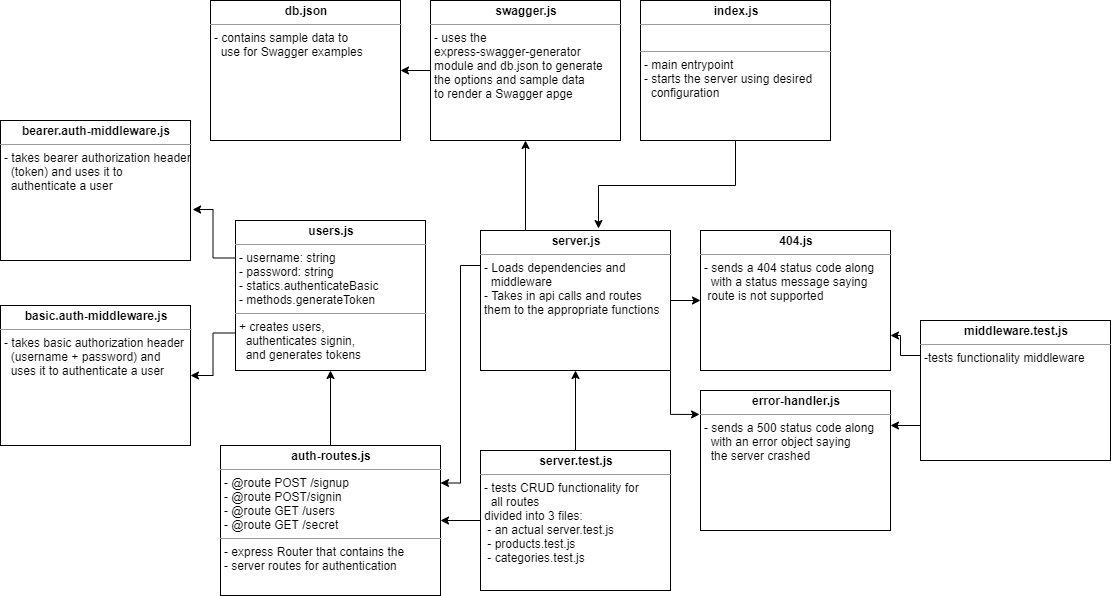

The diagram above was exported from draw.io. Its source (the exported page's mxGraphModel, read from the mxfile embedded in the PNG):
<mxGraphModel dx="2062" dy="1154" grid="1" gridSize="10" guides="1" tooltips="1" connect="1" arrows="1" fold="1" page="1" pageScale="1" pageWidth="1169" pageHeight="826" background="#ffffff" math="0" shadow="0">
  <root>
    <mxCell id="0" />
    <mxCell id="1" parent="0" />
    <mxCell id="6HCYbMGJ-Cd4r67YXehL-2" style="edgeStyle=orthogonalEdgeStyle;rounded=0;orthogonalLoop=1;jettySize=auto;html=1;exitX=0.5;exitY=1;exitDx=0;exitDy=0;entryX=0.621;entryY=-0.014;entryDx=0;entryDy=0;entryPerimeter=0;" parent="1" source="Q3TcX09BlYtKUub5XQqZ-42" target="uk9tYBDSgavBsX28dxRH-1" edge="1">
      <mxGeometry relative="1" as="geometry" />
    </mxCell>
    <mxCell id="Q3TcX09BlYtKUub5XQqZ-42" value="&lt;p style=&quot;margin: 0px ; margin-top: 4px ; text-align: center&quot;&gt;&lt;b&gt;index.js&lt;/b&gt;&lt;/p&gt;&lt;hr size=&quot;1&quot;&gt;&lt;p style=&quot;margin: 0px ; margin-left: 4px&quot;&gt;&lt;br&gt;&lt;/p&gt;&lt;hr size=&quot;1&quot;&gt;&lt;p style=&quot;margin: 0px ; margin-left: 4px&quot;&gt;- main entrypoint&lt;/p&gt;&lt;p style=&quot;margin: 0px ; margin-left: 4px&quot;&gt;- starts the server using desired&lt;br&gt;&lt;/p&gt;&lt;p style=&quot;margin: 0px ; margin-left: 4px&quot;&gt;&amp;nbsp; configuration&lt;/p&gt;" style="verticalAlign=top;align=left;overflow=fill;fontSize=12;fontFamily=Helvetica;html=1;rounded=0;shadow=0;comic=0;labelBackgroundColor=none;strokeWidth=1" parent="1" vertex="1">
      <mxGeometry x="690" y="160" width="190" height="140" as="geometry" />
    </mxCell>
    <mxCell id="vBddboIVCOBGoCwsKS9x-30" style="edgeStyle=orthogonalEdgeStyle;rounded=0;orthogonalLoop=1;jettySize=auto;html=1;exitX=0;exitY=0.25;exitDx=0;exitDy=0;entryX=1;entryY=0.75;entryDx=0;entryDy=0;" parent="1" source="FTLYbVOXodWqYQ-jX1oh-2" target="vBddboIVCOBGoCwsKS9x-1" edge="1">
      <mxGeometry relative="1" as="geometry">
        <Array as="points">
          <mxPoint x="950" y="515" />
          <mxPoint x="950" y="495" />
        </Array>
      </mxGeometry>
    </mxCell>
    <mxCell id="vBddboIVCOBGoCwsKS9x-31" style="edgeStyle=orthogonalEdgeStyle;rounded=0;orthogonalLoop=1;jettySize=auto;html=1;exitX=0;exitY=0.75;exitDx=0;exitDy=0;entryX=1;entryY=0.25;entryDx=0;entryDy=0;" parent="1" source="FTLYbVOXodWqYQ-jX1oh-2" target="vBddboIVCOBGoCwsKS9x-2" edge="1">
      <mxGeometry relative="1" as="geometry" />
    </mxCell>
    <mxCell id="FTLYbVOXodWqYQ-jX1oh-2" value="&lt;p style=&quot;margin: 0px ; margin-top: 4px ; text-align: center&quot;&gt;&lt;b&gt;middleware.test.js&lt;/b&gt;&lt;/p&gt;&lt;hr size=&quot;1&quot;&gt;&lt;p style=&quot;margin: 0px ; margin-left: 4px&quot;&gt;-tests functionality middleware&lt;/p&gt;" style="verticalAlign=top;align=left;overflow=fill;fontSize=12;fontFamily=Helvetica;html=1;rounded=0;shadow=0;comic=0;labelBackgroundColor=none;strokeWidth=1" parent="1" vertex="1">
      <mxGeometry x="970" y="480" width="190" height="140" as="geometry" />
    </mxCell>
    <mxCell id="vBddboIVCOBGoCwsKS9x-4" style="edgeStyle=orthogonalEdgeStyle;rounded=0;orthogonalLoop=1;jettySize=auto;html=1;exitX=1;exitY=0.5;exitDx=0;exitDy=0;entryX=0;entryY=0.5;entryDx=0;entryDy=0;" parent="1" source="uk9tYBDSgavBsX28dxRH-1" target="vBddboIVCOBGoCwsKS9x-1" edge="1">
      <mxGeometry relative="1" as="geometry" />
    </mxCell>
    <mxCell id="vBddboIVCOBGoCwsKS9x-7" style="edgeStyle=orthogonalEdgeStyle;rounded=0;orthogonalLoop=1;jettySize=auto;html=1;exitX=1;exitY=1;exitDx=0;exitDy=0;entryX=-0.005;entryY=0.171;entryDx=0;entryDy=0;entryPerimeter=0;" parent="1" source="uk9tYBDSgavBsX28dxRH-1" target="vBddboIVCOBGoCwsKS9x-2" edge="1">
      <mxGeometry relative="1" as="geometry" />
    </mxCell>
    <mxCell id="7VjogPhsw6sTjWg5t7e6-20" style="edgeStyle=orthogonalEdgeStyle;rounded=0;orthogonalLoop=1;jettySize=auto;html=1;exitX=0;exitY=0.25;exitDx=0;exitDy=0;entryX=1;entryY=0.25;entryDx=0;entryDy=0;" parent="1" source="uk9tYBDSgavBsX28dxRH-1" target="7VjogPhsw6sTjWg5t7e6-1" edge="1">
      <mxGeometry relative="1" as="geometry" />
    </mxCell>
    <mxCell id="6HCYbMGJ-Cd4r67YXehL-3" style="edgeStyle=orthogonalEdgeStyle;rounded=0;orthogonalLoop=1;jettySize=auto;html=1;exitX=0.25;exitY=0;exitDx=0;exitDy=0;entryX=0.5;entryY=1;entryDx=0;entryDy=0;" parent="1" source="uk9tYBDSgavBsX28dxRH-1" target="7VjogPhsw6sTjWg5t7e6-21" edge="1">
      <mxGeometry relative="1" as="geometry">
        <Array as="points">
          <mxPoint x="575" y="390" />
        </Array>
      </mxGeometry>
    </mxCell>
    <mxCell id="uk9tYBDSgavBsX28dxRH-1" value="&lt;p style=&quot;margin: 0px ; margin-top: 4px ; text-align: center&quot;&gt;&lt;b&gt;server.js&lt;/b&gt;&lt;/p&gt;&lt;hr size=&quot;1&quot;&gt;&lt;p style=&quot;margin: 0px ; margin-left: 4px&quot;&gt;&lt;/p&gt;&lt;p style=&quot;margin: 0px ; margin-left: 4px&quot;&gt;- Loads dependencies and&amp;nbsp;&lt;/p&gt;&lt;p style=&quot;margin: 0px ; margin-left: 4px&quot;&gt;&amp;nbsp; middleware&lt;/p&gt;&lt;p style=&quot;margin: 0px ; margin-left: 4px&quot;&gt;- Takes in api calls and routes&amp;nbsp;&lt;/p&gt;&lt;p style=&quot;margin: 0px ; margin-left: 4px&quot;&gt;them to the appropriate functions&lt;/p&gt;&lt;div&gt;&lt;br&gt;&lt;/div&gt;" style="verticalAlign=top;align=left;overflow=fill;fontSize=12;fontFamily=Helvetica;html=1;rounded=0;shadow=0;comic=0;labelBackgroundColor=none;strokeWidth=1" parent="1" vertex="1">
      <mxGeometry x="530" y="390" width="190" height="140" as="geometry" />
    </mxCell>
    <mxCell id="uk9tYBDSgavBsX28dxRH-5" style="edgeStyle=orthogonalEdgeStyle;rounded=0;orthogonalLoop=1;jettySize=auto;html=1;exitX=0.5;exitY=0;exitDx=0;exitDy=0;" parent="1" source="uk9tYBDSgavBsX28dxRH-2" target="uk9tYBDSgavBsX28dxRH-1" edge="1">
      <mxGeometry relative="1" as="geometry" />
    </mxCell>
    <mxCell id="6HCYbMGJ-Cd4r67YXehL-1" style="edgeStyle=orthogonalEdgeStyle;rounded=0;orthogonalLoop=1;jettySize=auto;html=1;exitX=0;exitY=0.5;exitDx=0;exitDy=0;entryX=1;entryY=0.5;entryDx=0;entryDy=0;" parent="1" source="uk9tYBDSgavBsX28dxRH-2" target="7VjogPhsw6sTjWg5t7e6-1" edge="1">
      <mxGeometry relative="1" as="geometry" />
    </mxCell>
    <mxCell id="uk9tYBDSgavBsX28dxRH-2" value="&lt;p style=&quot;margin: 0px ; margin-top: 4px ; text-align: center&quot;&gt;&lt;b&gt;server.test.js&lt;/b&gt;&lt;/p&gt;&lt;hr size=&quot;1&quot;&gt;&lt;p style=&quot;margin: 0px ; margin-left: 4px&quot;&gt;- tests CRUD functionality for&lt;/p&gt;&lt;p style=&quot;margin: 0px ; margin-left: 4px&quot;&gt;&amp;nbsp; all routes&lt;/p&gt;&lt;p style=&quot;margin: 0px ; margin-left: 4px&quot;&gt;divided into 3 files:&lt;/p&gt;&lt;p style=&quot;margin: 0px ; margin-left: 4px&quot;&gt;&amp;nbsp;- an actual server.test.js&lt;/p&gt;&lt;p style=&quot;margin: 0px ; margin-left: 4px&quot;&gt;&amp;nbsp;- products.test.js&lt;/p&gt;&lt;p style=&quot;margin: 0px ; margin-left: 4px&quot;&gt;&amp;nbsp;- categories.test.js&lt;/p&gt;" style="verticalAlign=top;align=left;overflow=fill;fontSize=12;fontFamily=Helvetica;html=1;rounded=0;shadow=0;comic=0;labelBackgroundColor=none;strokeWidth=1" parent="1" vertex="1">
      <mxGeometry x="530" y="610" width="190" height="140" as="geometry" />
    </mxCell>
    <mxCell id="vBddboIVCOBGoCwsKS9x-1" value="&lt;p style=&quot;margin: 0px ; margin-top: 4px ; text-align: center&quot;&gt;&lt;b&gt;404.js&lt;/b&gt;&lt;/p&gt;&lt;hr size=&quot;1&quot;&gt;&lt;p style=&quot;margin: 0px ; margin-left: 4px&quot;&gt;- sends a 404 status code along&lt;/p&gt;&lt;p style=&quot;margin: 0px ; margin-left: 4px&quot;&gt;&amp;nbsp; with a status message saying&lt;/p&gt;&lt;p style=&quot;margin: 0px ; margin-left: 4px&quot;&gt;&amp;nbsp;route is not supported&lt;/p&gt;" style="verticalAlign=top;align=left;overflow=fill;fontSize=12;fontFamily=Helvetica;html=1;rounded=0;shadow=0;comic=0;labelBackgroundColor=none;strokeWidth=1" parent="1" vertex="1">
      <mxGeometry x="750" y="390" width="190" height="140" as="geometry" />
    </mxCell>
    <mxCell id="vBddboIVCOBGoCwsKS9x-2" value="&lt;p style=&quot;margin: 0px ; margin-top: 4px ; text-align: center&quot;&gt;&lt;b&gt;error-handler.js&lt;/b&gt;&lt;/p&gt;&lt;hr size=&quot;1&quot;&gt;&lt;p style=&quot;margin: 0px ; margin-left: 4px&quot;&gt;- sends a 500 status code along&lt;/p&gt;&lt;p style=&quot;margin: 0px ; margin-left: 4px&quot;&gt;&amp;nbsp; with an error object saying&lt;/p&gt;&lt;p style=&quot;margin: 0px ; margin-left: 4px&quot;&gt;&amp;nbsp; the server crashed&lt;/p&gt;" style="verticalAlign=top;align=left;overflow=fill;fontSize=12;fontFamily=Helvetica;html=1;rounded=0;shadow=0;comic=0;labelBackgroundColor=none;strokeWidth=1" parent="1" vertex="1">
      <mxGeometry x="750" y="550" width="190" height="140" as="geometry" />
    </mxCell>
    <mxCell id="vBddboIVCOBGoCwsKS9x-32" value="&lt;p style=&quot;margin: 0px ; margin-top: 4px ; text-align: center&quot;&gt;&lt;b&gt;db.json&lt;/b&gt;&lt;/p&gt;&lt;hr size=&quot;1&quot;&gt;&lt;p style=&quot;margin: 0px ; margin-left: 4px&quot;&gt;- contains sample data to&lt;br&gt;&lt;/p&gt;&lt;p style=&quot;margin: 0px ; margin-left: 4px&quot;&gt;&amp;nbsp; use for Swagger examples&lt;/p&gt;" style="verticalAlign=top;align=left;overflow=fill;fontSize=12;fontFamily=Helvetica;html=1;rounded=0;shadow=0;comic=0;labelBackgroundColor=none;strokeWidth=1" parent="1" vertex="1">
      <mxGeometry x="260" y="160" width="190" height="140" as="geometry" />
    </mxCell>
    <mxCell id="6HCYbMGJ-Cd4r67YXehL-10" style="edgeStyle=orthogonalEdgeStyle;rounded=0;orthogonalLoop=1;jettySize=auto;html=1;exitX=0.5;exitY=0;exitDx=0;exitDy=0;" parent="1" source="7VjogPhsw6sTjWg5t7e6-1" target="lG4yQZ9VAHtKArdO8IIL-1" edge="1">
      <mxGeometry relative="1" as="geometry" />
    </mxCell>
    <mxCell id="7VjogPhsw6sTjWg5t7e6-1" value="&lt;p style=&quot;margin: 0px ; margin-top: 4px ; text-align: center&quot;&gt;&lt;b&gt;auth-routes.js&lt;/b&gt;&lt;/p&gt;&lt;hr size=&quot;1&quot;&gt;&lt;p style=&quot;margin: 0px ; margin-left: 4px&quot;&gt;- @route POST /signup&lt;/p&gt;&lt;p style=&quot;margin: 0px ; margin-left: 4px&quot;&gt;- @route POST/signin&lt;/p&gt;&lt;p style=&quot;margin: 0px ; margin-left: 4px&quot;&gt;- @route GET /users&lt;/p&gt;&lt;p style=&quot;margin: 0px ; margin-left: 4px&quot;&gt;- @route GET /secret&lt;/p&gt;&lt;hr size=&quot;1&quot;&gt;&lt;p style=&quot;margin: 0px 0px 0px 4px&quot;&gt;- express Router that contains the&lt;/p&gt;&lt;p style=&quot;margin: 0px 0px 0px 4px&quot;&gt;- server routes for authentication&lt;/p&gt;" style="verticalAlign=top;align=left;overflow=fill;fontSize=12;fontFamily=Helvetica;html=1;rounded=0;shadow=0;comic=0;labelBackgroundColor=none;strokeWidth=1" parent="1" vertex="1">
      <mxGeometry x="270" y="605" width="220" height="150" as="geometry" />
    </mxCell>
    <mxCell id="6HCYbMGJ-Cd4r67YXehL-9" style="edgeStyle=orthogonalEdgeStyle;rounded=0;orthogonalLoop=1;jettySize=auto;html=1;exitX=0;exitY=0.5;exitDx=0;exitDy=0;entryX=1;entryY=0.5;entryDx=0;entryDy=0;" parent="1" source="7VjogPhsw6sTjWg5t7e6-21" target="vBddboIVCOBGoCwsKS9x-32" edge="1">
      <mxGeometry relative="1" as="geometry" />
    </mxCell>
    <mxCell id="7VjogPhsw6sTjWg5t7e6-21" value="&lt;p style=&quot;margin: 0px ; margin-top: 4px ; text-align: center&quot;&gt;&lt;b&gt;swagger.js&lt;/b&gt;&lt;/p&gt;&lt;hr size=&quot;1&quot;&gt;&lt;p style=&quot;margin: 0px ; margin-left: 4px&quot;&gt;- uses the&amp;nbsp;&lt;/p&gt;&lt;p style=&quot;margin: 0px ; margin-left: 4px&quot;&gt;express-swagger-generator&lt;br&gt;&lt;/p&gt;&lt;p style=&quot;margin: 0px ; margin-left: 4px&quot;&gt;module and db.json to generate&lt;/p&gt;&lt;p style=&quot;margin: 0px ; margin-left: 4px&quot;&gt;the options and sample data&lt;/p&gt;&lt;p style=&quot;margin: 0px ; margin-left: 4px&quot;&gt;to render a Swagger apge&lt;/p&gt;" style="verticalAlign=top;align=left;overflow=fill;fontSize=12;fontFamily=Helvetica;html=1;rounded=0;shadow=0;comic=0;labelBackgroundColor=none;strokeWidth=1" parent="1" vertex="1">
      <mxGeometry x="480" y="160" width="190" height="140" as="geometry" />
    </mxCell>
    <mxCell id="MF6HnFlY69hRpXAetgSB-5" style="edgeStyle=orthogonalEdgeStyle;rounded=0;orthogonalLoop=1;jettySize=auto;html=1;exitX=0;exitY=0.75;exitDx=0;exitDy=0;entryX=1;entryY=0.5;entryDx=0;entryDy=0;" edge="1" parent="1" source="lG4yQZ9VAHtKArdO8IIL-1" target="MF6HnFlY69hRpXAetgSB-3">
      <mxGeometry relative="1" as="geometry" />
    </mxCell>
    <mxCell id="MF6HnFlY69hRpXAetgSB-6" style="edgeStyle=orthogonalEdgeStyle;rounded=0;orthogonalLoop=1;jettySize=auto;html=1;exitX=0;exitY=0.25;exitDx=0;exitDy=0;entryX=1.011;entryY=0.636;entryDx=0;entryDy=0;entryPerimeter=0;" edge="1" parent="1" source="lG4yQZ9VAHtKArdO8IIL-1" target="MF6HnFlY69hRpXAetgSB-4">
      <mxGeometry relative="1" as="geometry" />
    </mxCell>
    <mxCell id="lG4yQZ9VAHtKArdO8IIL-1" value="&lt;p style=&quot;margin: 0px ; margin-top: 4px ; text-align: center&quot;&gt;&lt;b&gt;users.js&lt;/b&gt;&lt;/p&gt;&lt;hr size=&quot;1&quot;&gt;&lt;p style=&quot;margin: 0px ; margin-left: 4px&quot;&gt;- username: string&lt;/p&gt;&lt;p style=&quot;margin: 0px ; margin-left: 4px&quot;&gt;- password: string&lt;/p&gt;&lt;p style=&quot;margin: 0px ; margin-left: 4px&quot;&gt;- statics.authenticateBasic&lt;/p&gt;&lt;p style=&quot;margin: 0px ; margin-left: 4px&quot;&gt;- methods.generateToken&lt;/p&gt;&lt;hr size=&quot;1&quot;&gt;&lt;p style=&quot;margin: 0px 0px 0px 4px&quot;&gt;&lt;span&gt;+ creates users,&lt;/span&gt;&lt;/p&gt;&lt;p style=&quot;margin: 0px 0px 0px 4px&quot;&gt;&lt;span&gt;&amp;nbsp; authenticates signin,&lt;/span&gt;&lt;/p&gt;&lt;p style=&quot;margin: 0px 0px 0px 4px&quot;&gt;&lt;span&gt;&amp;nbsp; and generates tokens&lt;/span&gt;&lt;/p&gt;" style="verticalAlign=top;align=left;overflow=fill;fontSize=12;fontFamily=Helvetica;html=1;rounded=0;shadow=0;comic=0;labelBackgroundColor=none;strokeWidth=1" parent="1" vertex="1">
      <mxGeometry x="285" y="380" width="190" height="150" as="geometry" />
    </mxCell>
    <mxCell id="MF6HnFlY69hRpXAetgSB-3" value="&lt;p style=&quot;margin: 4px 0px 0px ; text-align: center&quot;&gt;&lt;b&gt;basic.auth-middleware.js&lt;/b&gt;&lt;/p&gt;&lt;hr size=&quot;1&quot;&gt;&lt;p style=&quot;margin: 0px 0px 0px 4px&quot;&gt;- takes basic authorization header&lt;/p&gt;&lt;p style=&quot;margin: 0px 0px 0px 4px&quot;&gt;&amp;nbsp; (username + password) and&lt;/p&gt;&lt;p style=&quot;margin: 0px 0px 0px 4px&quot;&gt;&amp;nbsp; uses it to authenticate a user&lt;/p&gt;" style="verticalAlign=top;align=left;overflow=fill;fontSize=12;fontFamily=Helvetica;html=1;rounded=0;shadow=0;comic=0;labelBackgroundColor=none;strokeWidth=1" vertex="1" parent="1">
      <mxGeometry x="50" y="465" width="190" height="140" as="geometry" />
    </mxCell>
    <mxCell id="MF6HnFlY69hRpXAetgSB-4" value="&lt;p style=&quot;margin: 4px 0px 0px ; text-align: center&quot;&gt;&lt;b&gt;bearer.auth-middleware.js&lt;/b&gt;&lt;/p&gt;&lt;hr size=&quot;1&quot;&gt;&lt;p style=&quot;margin: 0px 0px 0px 4px&quot;&gt;- takes bearer authorization header&lt;/p&gt;&lt;p style=&quot;margin: 0px 0px 0px 4px&quot;&gt;&amp;nbsp; (token) and&amp;nbsp;&lt;span&gt;uses it to&amp;nbsp;&lt;/span&gt;&lt;/p&gt;&lt;p style=&quot;margin: 0px 0px 0px 4px&quot;&gt;&lt;span&gt;&amp;nbsp; authenticate a user&lt;/span&gt;&lt;/p&gt;" style="verticalAlign=top;align=left;overflow=fill;fontSize=12;fontFamily=Helvetica;html=1;rounded=0;shadow=0;comic=0;labelBackgroundColor=none;strokeWidth=1" vertex="1" parent="1">
      <mxGeometry x="50" y="280" width="190" height="140" as="geometry" />
    </mxCell>
  </root>
</mxGraphModel>